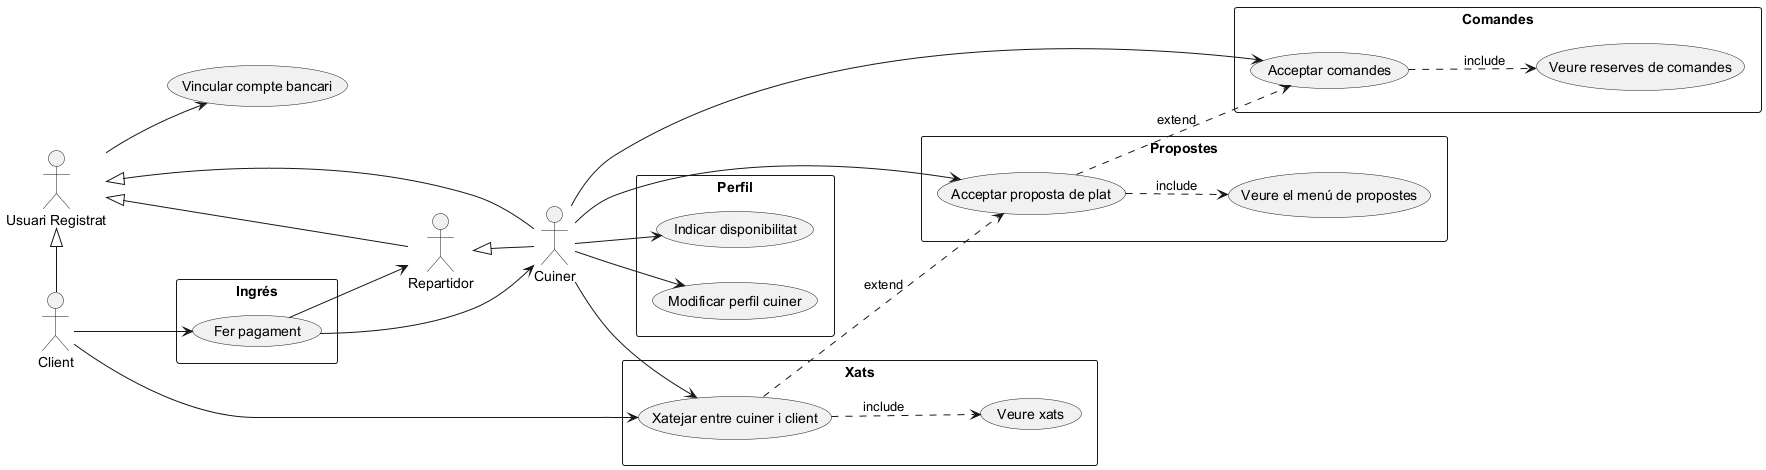

The diagram above was rendered by PlantUML. Its source (embedded in the PNG):
@startuml
left to right direction

:Cuiner:
:Client:
:Repartidor:
:Usuari Registrat: as UsuariRegistrat

Repartidor <|-- Cuiner

rectangle Comandes {

(Acceptar comandes) as AcceptarComanda
(Veure reserves de comandes) as VeureReserves

}

rectangle Propostes {

(Veure el menú de propostes) as MenúPropostes
(Acceptar proposta de plat) as AcceptarProposta

}

rectangle Perfil {

(Modificar perfil cuiner) as ModificarPerfilCuiner 
(Indicar disponibilitat) as Disponibilitat

}

rectangle Xats {

(Xatejar entre cuiner i client) as Xatejar
(Veure xats) as VeureXats

}

rectangle Ingrés {

(Fer pagament) as Pagament

}

(Vincular compte bancari) as VincularCompteBancari

UsuariRegistrat --> VincularCompteBancari

UsuariRegistrat <|- Cuiner
UsuariRegistrat <|- Client
UsuariRegistrat <|- Repartidor

Cuiner --> ModificarPerfilCuiner
Cuiner --> Disponibilitat
Cuiner --> AcceptarComanda
Cuiner --> AcceptarProposta

Cuiner --> Xatejar

Client --> Xatejar

Client --> Pagament
Pagament --> Cuiner
Pagament --> Repartidor

AcceptarComanda ..> VeureReserves : include
AcceptarProposta ..> AcceptarComanda : extend
Xatejar ..> AcceptarProposta : extend
AcceptarProposta ..> MenúPropostes : include
Xatejar ..> VeureXats : include

@enduml